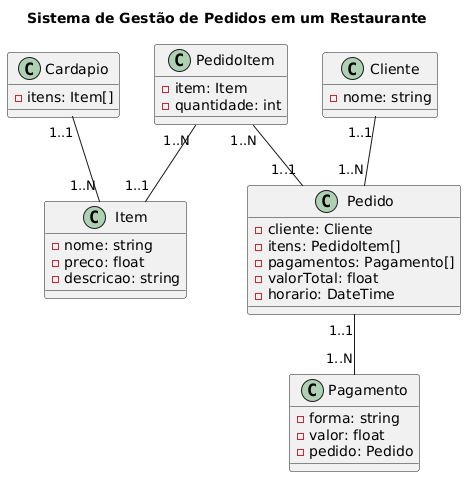

The diagram above was rendered by PlantUML. Its source (embedded in the PNG):
@startuml
' Desenvolva um diagrama de classe para um sistema de gestão de pedidos em um restaurante.
' Considere os seguintes aspectos:
' O restaurante possui um cardápio com vários itens (por exemplo, pratos, bebidas).
' Cada item do cardápio tem um nome, preço e descrição.
' O cliente faz pedidos que podem incluir um ou mais itens do cardápio.
' Cada pedido tem um valor total, data e hora de realização.
' Um pedido pode ser pago de diferentes formas (cartão, dinheiro, etc.).
' Relação de Cardinalidade:
' O Cardapio contém vários Itens.
' Um Pedido pode ter vários Itens, com a quantidade de cada item. Essa relação é representada pela classe associativa PedidoItem.
' Um Pedido pode ser realizado por um Cliente.
' Cada Pedido tem um ou mais Pagamentos.


title Sistema de Gestão de Pedidos em um Restaurante

class Item{
    - nome: string
    - preco: float
    - descricao: string
}

class Cardapio{
    - itens: Item[]
}

class Cliente{
    - nome: string
}

class Pedido{
    - cliente: Cliente
    - itens: PedidoItem[]
    - pagamentos: Pagamento[]
    - valorTotal: float
    - horario: DateTime
}

class PedidoItem{
    - item: Item
    - quantidade: int
}

class Pagamento{
    - forma: string
    - valor: float
    - pedido: Pedido
}

' Relacionamentos
Cliente "1..1" -- "1..N" Pedido
Pedido "1..1" -- "1..N" Pagamento
Cardapio "1..1" -- "1..N" Item

PedidoItem "1..N" -- "1..1" Pedido
PedidoItem "1..N" -- "1..1" Item
@enduml